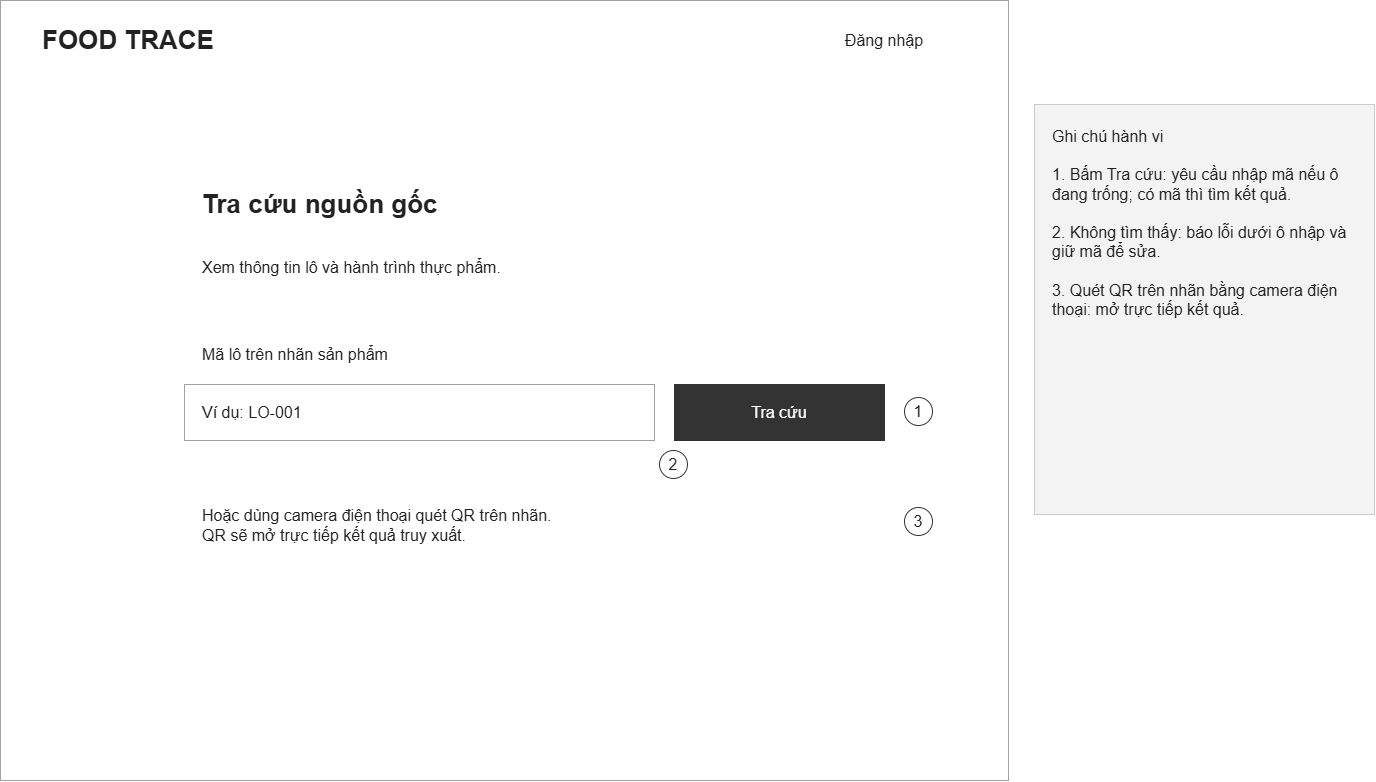

The diagram above was exported from draw.io. Its source (the exported page's mxGraphModel, read from the mxfile embedded in the PNG):
<mxGraphModel dx="1586" dy="816" grid="1" gridSize="8" guides="1" tooltips="1" connect="1" arrows="1" fold="1" page="1" pageScale="1" pageWidth="1440" pageHeight="900" math="0" shadow="0">
  <root>
    <mxCell id="0" />
    <mxCell id="1" parent="0" />
    <mxCell id="2" parent="1" style="rounded=0;whiteSpace=wrap;html=0;fontFamily=Arial;fontSize=16;align=left;verticalAlign=middle;spacingLeft=16;spacingRight=16;fillColor=#ffffff;strokeColor=#a0a0a0;fontColor=#222222;" value="" vertex="1">
      <mxGeometry height="780" width="1008" x="16" y="8" as="geometry" />
    </mxCell>
    <mxCell id="3" parent="1" style="rounded=0;whiteSpace=wrap;html=0;fontFamily=Arial;fontSize=26;align=left;verticalAlign=middle;spacingLeft=16;spacingRight=16;fillColor=#ffffff;strokeColor=none;fontColor=#222222;fontStyle=1;" value="FOOD TRACE" vertex="1">
      <mxGeometry height="48" width="400" x="40" y="24" as="geometry" />
    </mxCell>
    <mxCell id="4" parent="1" style="rounded=0;whiteSpace=wrap;html=0;fontFamily=Arial;fontSize=16;align=center;verticalAlign=middle;spacingLeft=16;spacingRight=16;fillColor=#ffffff;strokeColor=none;fontColor=#222222;" value="Đăng nhập" vertex="1">
      <mxGeometry height="40" width="200" x="800" y="28" as="geometry" />
    </mxCell>
    <mxCell id="5" parent="1" style="rounded=0;whiteSpace=wrap;html=0;fontFamily=Arial;fontSize=26;align=left;verticalAlign=middle;spacingLeft=16;spacingRight=16;fillColor=#ffffff;strokeColor=none;fontColor=#222222;fontStyle=1;" value="Tra cứu nguồn gốc" vertex="1">
      <mxGeometry height="64" width="700" x="200" y="180" as="geometry" />
    </mxCell>
    <mxCell id="6" parent="1" style="rounded=0;whiteSpace=wrap;html=0;fontFamily=Arial;fontSize=16;align=left;verticalAlign=middle;spacingLeft=16;spacingRight=16;fillColor=#ffffff;strokeColor=none;fontColor=#222222;" value="Xem thông tin lô và hành trình thực phẩm." vertex="1">
      <mxGeometry height="48" width="700" x="200" y="251" as="geometry" />
    </mxCell>
    <mxCell id="7" parent="1" style="rounded=0;whiteSpace=wrap;html=0;fontFamily=Arial;fontSize=16;align=left;verticalAlign=middle;spacingLeft=16;spacingRight=16;fillColor=#ffffff;strokeColor=none;fontColor=#222222;" value="Mã lô trên nhãn sản phẩm" vertex="1">
      <mxGeometry height="36" width="700" x="200" y="344" as="geometry" />
    </mxCell>
    <mxCell id="8" parent="1" style="rounded=0;whiteSpace=wrap;html=0;fontFamily=Arial;fontSize=16;align=left;verticalAlign=middle;spacingLeft=16;spacingRight=16;fillColor=#ffffff;strokeColor=#a0a0a0;fontColor=#222222;" value="Ví dụ: LO-001" vertex="1">
      <mxGeometry height="56" width="470" x="200" y="392" as="geometry" />
    </mxCell>
    <mxCell id="9" parent="1" style="rounded=0;whiteSpace=wrap;html=0;fontFamily=Arial;fontSize=16;align=center;verticalAlign=middle;spacingLeft=16;spacingRight=16;fillColor=#333333;strokeColor=#333333;fontColor=white;" value="Tra cứu" vertex="1">
      <mxGeometry height="56" width="210" x="690" y="392" as="geometry" />
    </mxCell>
    <mxCell id="10" parent="1" style="rounded=0;whiteSpace=wrap;html=0;fontFamily=Arial;fontSize=16;align=left;verticalAlign=middle;spacingLeft=16;spacingRight=16;fillColor=#ffffff;strokeColor=none;fontColor=#222222;" value="Hoặc dùng camera điện thoại quét QR trên nhãn.&#10;QR sẽ mở trực tiếp kết quả truy xuất." vertex="1">
      <mxGeometry height="80" width="700" x="200" y="493" as="geometry" />
    </mxCell>
    <mxCell id="11" parent="1" style="rounded=0;whiteSpace=wrap;html=0;fontFamily=Arial;fontSize=16;align=center;verticalAlign=middle;spacingLeft=16;spacingRight=16;fillColor=#ffffff;strokeColor=#333333;fontColor=#222222;shape=ellipse;spacingLeft=0;spacingRight=0;" value="1" vertex="1">
      <mxGeometry height="28" width="28" x="920" y="405" as="geometry" />
    </mxCell>
    <mxCell id="12" parent="1" style="rounded=0;whiteSpace=wrap;html=0;fontFamily=Arial;fontSize=16;align=center;verticalAlign=middle;spacingLeft=16;spacingRight=16;fillColor=#ffffff;strokeColor=#333333;fontColor=#222222;shape=ellipse;spacingLeft=0;spacingRight=0;" value="2" vertex="1">
      <mxGeometry height="28" width="28" x="675" y="458" as="geometry" />
    </mxCell>
    <mxCell id="13" parent="1" style="rounded=0;whiteSpace=wrap;html=0;fontFamily=Arial;fontSize=16;align=center;verticalAlign=middle;spacingLeft=16;spacingRight=16;fillColor=#ffffff;strokeColor=#333333;fontColor=#222222;shape=ellipse;spacingLeft=0;spacingRight=0;" value="3" vertex="1">
      <mxGeometry height="28" width="28" x="920" y="515" as="geometry" />
    </mxCell>
    <mxCell id="14" parent="1" style="rounded=0;whiteSpace=wrap;html=0;fontFamily=Arial;fontSize=16;align=left;verticalAlign=middle;spacingLeft=16;spacingRight=16;fillColor=#f3f3f3;strokeColor=#cccccc;fontColor=#222222;verticalAlign=top;spacingTop=16;" value="Ghi chú hành vi&#10;&#10;1. Bấm Tra cứu: yêu cầu nhập mã nếu ô đang trống; có mã thì tìm kết quả.&#10;&#10;2. Không tìm thấy: báo lỗi dưới ô nhập và giữ mã để sửa.&#10;&#10;3. Quét QR trên nhãn bằng camera điện thoại: mở trực tiếp kết quả." vertex="1">
      <mxGeometry height="410" width="340" x="1050" y="112" as="geometry" />
    </mxCell>
  </root>
</mxGraphModel>